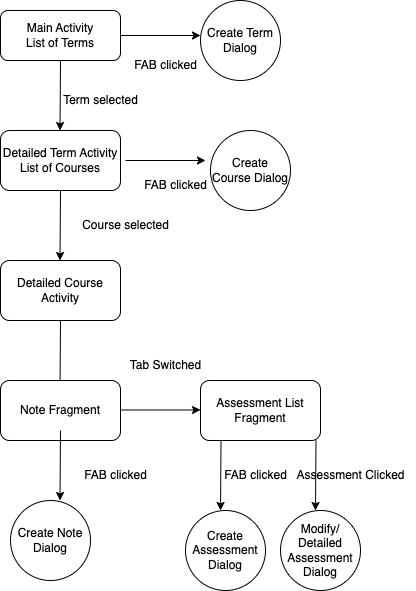

The diagram above was exported from draw.io. Its source (the exported page's mxGraphModel, read from the mxfile embedded in the PNG):
<mxGraphModel dx="650" dy="569" grid="1" gridSize="10" guides="1" tooltips="1" connect="1" arrows="1" fold="1" page="1" pageScale="1" pageWidth="850" pageHeight="1100" math="0" shadow="0">
  <root>
    <mxCell id="0" />
    <mxCell id="1" parent="0" />
    <mxCell id="2" value="Main Activity&lt;br&gt;List of Terms" style="rounded=1;whiteSpace=wrap;html=1;" parent="1" vertex="1">
      <mxGeometry x="240" y="20" width="120" height="50" as="geometry" />
    </mxCell>
    <mxCell id="3" value="" style="endArrow=classic;html=1;exitX=0.5;exitY=1;exitDx=0;exitDy=0;" parent="1" source="2" edge="1">
      <mxGeometry width="50" height="50" relative="1" as="geometry">
        <mxPoint x="300" y="80" as="sourcePoint" />
        <mxPoint x="299.5" y="140" as="targetPoint" />
      </mxGeometry>
    </mxCell>
    <mxCell id="5" value="Term selected" style="text;html=1;align=center;verticalAlign=middle;resizable=0;points=[];autosize=1;strokeColor=none;fillColor=none;" parent="1" vertex="1">
      <mxGeometry x="290" y="95" width="100" height="30" as="geometry" />
    </mxCell>
    <mxCell id="6" value="Detailed Term Activity&lt;br&gt;List of Courses" style="rounded=1;whiteSpace=wrap;html=1;" parent="1" vertex="1">
      <mxGeometry x="240" y="140" width="120" height="60" as="geometry" />
    </mxCell>
    <mxCell id="7" value="" style="endArrow=classic;html=1;exitX=1;exitY=0.5;exitDx=0;exitDy=0;" parent="1" source="2" edge="1">
      <mxGeometry width="50" height="50" relative="1" as="geometry">
        <mxPoint x="400.5" y="20" as="sourcePoint" />
        <mxPoint x="440" y="45" as="targetPoint" />
      </mxGeometry>
    </mxCell>
    <mxCell id="8" value="FAB clicked" style="text;html=1;align=center;verticalAlign=middle;resizable=0;points=[];autosize=1;strokeColor=none;fillColor=none;" parent="1" vertex="1">
      <mxGeometry x="360" y="60" width="90" height="30" as="geometry" />
    </mxCell>
    <mxCell id="9" value="Detailed Course Activity" style="rounded=1;whiteSpace=wrap;html=1;" parent="1" vertex="1">
      <mxGeometry x="240" y="270" width="120" height="60" as="geometry" />
    </mxCell>
    <mxCell id="10" value="Create Term Dialog" style="ellipse;whiteSpace=wrap;html=1;aspect=fixed;" parent="1" vertex="1">
      <mxGeometry x="440" y="10" width="80" height="80" as="geometry" />
    </mxCell>
    <mxCell id="11" value="" style="endArrow=classic;html=1;exitX=0.5;exitY=1;exitDx=0;exitDy=0;" parent="1" source="6" edge="1">
      <mxGeometry width="50" height="50" relative="1" as="geometry">
        <mxPoint x="300" y="220" as="sourcePoint" />
        <mxPoint x="299.5" y="270" as="targetPoint" />
      </mxGeometry>
    </mxCell>
    <mxCell id="12" value="Course selected" style="text;html=1;align=center;verticalAlign=middle;resizable=0;points=[];autosize=1;strokeColor=none;fillColor=none;" parent="1" vertex="1">
      <mxGeometry x="310" y="220" width="110" height="30" as="geometry" />
    </mxCell>
    <mxCell id="13" value="FAB clicked" style="text;html=1;align=center;verticalAlign=middle;resizable=0;points=[];autosize=1;strokeColor=none;fillColor=none;" parent="1" vertex="1">
      <mxGeometry x="370" y="180" width="90" height="30" as="geometry" />
    </mxCell>
    <mxCell id="14" value="Create Course Dialog" style="ellipse;whiteSpace=wrap;html=1;aspect=fixed;" parent="1" vertex="1">
      <mxGeometry x="450" y="140" width="80" height="80" as="geometry" />
    </mxCell>
    <mxCell id="15" value="" style="endArrow=classic;html=1;exitX=1;exitY=0.5;exitDx=0;exitDy=0;" parent="1" edge="1">
      <mxGeometry width="50" height="50" relative="1" as="geometry">
        <mxPoint x="365" y="170" as="sourcePoint" />
        <mxPoint x="445" y="170" as="targetPoint" />
      </mxGeometry>
    </mxCell>
    <mxCell id="16" value="" style="endArrow=classic;html=1;exitX=0.5;exitY=1;exitDx=0;exitDy=0;" parent="1" edge="1">
      <mxGeometry width="50" height="50" relative="1" as="geometry">
        <mxPoint x="300" y="330" as="sourcePoint" />
        <mxPoint x="299.5" y="400" as="targetPoint" />
      </mxGeometry>
    </mxCell>
    <mxCell id="17" value="Note Fragment" style="rounded=1;whiteSpace=wrap;html=1;" parent="1" vertex="1">
      <mxGeometry x="240" y="390" width="120" height="60" as="geometry" />
    </mxCell>
    <mxCell id="18" value="Assessment List Fragment" style="rounded=1;whiteSpace=wrap;html=1;" parent="1" vertex="1">
      <mxGeometry x="440" y="390" width="120" height="60" as="geometry" />
    </mxCell>
    <mxCell id="20" value="" style="endArrow=classic;html=1;exitX=1;exitY=0.5;exitDx=0;exitDy=0;" parent="1" edge="1">
      <mxGeometry width="50" height="50" relative="1" as="geometry">
        <mxPoint x="360" y="419.5" as="sourcePoint" />
        <mxPoint x="440" y="419.5" as="targetPoint" />
      </mxGeometry>
    </mxCell>
    <mxCell id="21" value="Create Note Dialog" style="ellipse;whiteSpace=wrap;html=1;aspect=fixed;" parent="1" vertex="1">
      <mxGeometry x="250" y="510" width="80" height="80" as="geometry" />
    </mxCell>
    <mxCell id="22" value="" style="endArrow=classic;html=1;exitX=0.5;exitY=1;exitDx=0;exitDy=0;" parent="1" edge="1">
      <mxGeometry width="50" height="50" relative="1" as="geometry">
        <mxPoint x="300" y="440" as="sourcePoint" />
        <mxPoint x="299.5" y="510" as="targetPoint" />
      </mxGeometry>
    </mxCell>
    <mxCell id="23" value="Create Assessment Dialog" style="ellipse;whiteSpace=wrap;html=1;aspect=fixed;" parent="1" vertex="1">
      <mxGeometry x="425" y="520" width="80" height="80" as="geometry" />
    </mxCell>
    <mxCell id="24" value="" style="endArrow=classic;html=1;exitX=0.5;exitY=1;exitDx=0;exitDy=0;" parent="1" edge="1">
      <mxGeometry width="50" height="50" relative="1" as="geometry">
        <mxPoint x="460.5" y="450" as="sourcePoint" />
        <mxPoint x="460" y="520" as="targetPoint" />
      </mxGeometry>
    </mxCell>
    <mxCell id="25" value="FAB clicked" style="text;html=1;align=center;verticalAlign=middle;resizable=0;points=[];autosize=1;strokeColor=none;fillColor=none;" parent="1" vertex="1">
      <mxGeometry x="310" y="470" width="90" height="30" as="geometry" />
    </mxCell>
    <mxCell id="26" value="FAB clicked" style="text;html=1;align=center;verticalAlign=middle;resizable=0;points=[];autosize=1;strokeColor=none;fillColor=none;" parent="1" vertex="1">
      <mxGeometry x="450" y="470" width="90" height="30" as="geometry" />
    </mxCell>
    <mxCell id="27" value="Tab Switched" style="text;html=1;align=center;verticalAlign=middle;resizable=0;points=[];autosize=1;strokeColor=none;fillColor=none;" parent="1" vertex="1">
      <mxGeometry x="360" y="360" width="90" height="30" as="geometry" />
    </mxCell>
    <mxCell id="28" value="Modify/&lt;br&gt;Detailed Assessment Dialog" style="ellipse;whiteSpace=wrap;html=1;aspect=fixed;" vertex="1" parent="1">
      <mxGeometry x="520" y="520" width="80" height="80" as="geometry" />
    </mxCell>
    <mxCell id="29" value="" style="endArrow=classic;html=1;exitX=0.5;exitY=1;exitDx=0;exitDy=0;" edge="1" parent="1">
      <mxGeometry width="50" height="50" relative="1" as="geometry">
        <mxPoint x="555.5" y="450" as="sourcePoint" />
        <mxPoint x="555" y="520" as="targetPoint" />
      </mxGeometry>
    </mxCell>
    <mxCell id="30" value="Assessment Clicked" style="text;html=1;align=center;verticalAlign=middle;resizable=0;points=[];autosize=1;strokeColor=none;fillColor=none;" vertex="1" parent="1">
      <mxGeometry x="525" y="470" width="130" height="30" as="geometry" />
    </mxCell>
  </root>
</mxGraphModel>